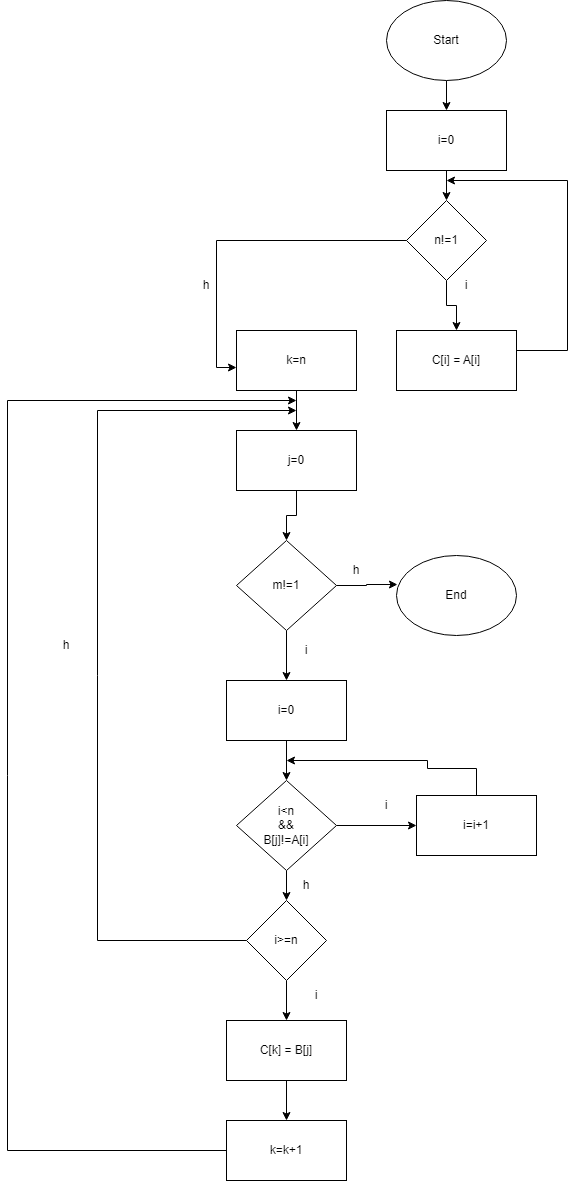

The diagram above was exported from draw.io. Its source (the exported page's mxGraphModel, read from the mxfile embedded in the PNG):
<mxGraphModel dx="2501" dy="780" grid="1" gridSize="10" guides="1" tooltips="1" connect="1" arrows="1" fold="1" page="1" pageScale="1" pageWidth="827" pageHeight="1169" math="0" shadow="0">
  <root>
    <mxCell id="0" />
    <mxCell id="1" parent="0" />
    <mxCell id="Dero5Fjb5s4j1B3LeUZW-6" style="edgeStyle=orthogonalEdgeStyle;rounded=0;orthogonalLoop=1;jettySize=auto;html=1;" edge="1" parent="1" source="Dero5Fjb5s4j1B3LeUZW-1" target="Dero5Fjb5s4j1B3LeUZW-2">
      <mxGeometry relative="1" as="geometry" />
    </mxCell>
    <mxCell id="Dero5Fjb5s4j1B3LeUZW-1" value="Start" style="ellipse;whiteSpace=wrap;html=1;" vertex="1" parent="1">
      <mxGeometry x="150" y="30" width="120" height="80" as="geometry" />
    </mxCell>
    <mxCell id="Dero5Fjb5s4j1B3LeUZW-7" style="edgeStyle=orthogonalEdgeStyle;rounded=0;orthogonalLoop=1;jettySize=auto;html=1;" edge="1" parent="1" source="Dero5Fjb5s4j1B3LeUZW-2" target="Dero5Fjb5s4j1B3LeUZW-3">
      <mxGeometry relative="1" as="geometry" />
    </mxCell>
    <mxCell id="Dero5Fjb5s4j1B3LeUZW-2" value="i=0" style="rounded=0;whiteSpace=wrap;html=1;" vertex="1" parent="1">
      <mxGeometry x="150" y="140" width="120" height="60" as="geometry" />
    </mxCell>
    <mxCell id="Dero5Fjb5s4j1B3LeUZW-8" style="edgeStyle=orthogonalEdgeStyle;rounded=0;orthogonalLoop=1;jettySize=auto;html=1;" edge="1" parent="1" source="Dero5Fjb5s4j1B3LeUZW-3" target="Dero5Fjb5s4j1B3LeUZW-4">
      <mxGeometry relative="1" as="geometry" />
    </mxCell>
    <mxCell id="Dero5Fjb5s4j1B3LeUZW-3" value="n!=1" style="rhombus;whiteSpace=wrap;html=1;" vertex="1" parent="1">
      <mxGeometry x="170" y="230" width="80" height="80" as="geometry" />
    </mxCell>
    <mxCell id="Dero5Fjb5s4j1B3LeUZW-9" style="edgeStyle=orthogonalEdgeStyle;rounded=0;orthogonalLoop=1;jettySize=auto;html=1;" edge="1" parent="1" source="Dero5Fjb5s4j1B3LeUZW-4">
      <mxGeometry relative="1" as="geometry">
        <mxPoint x="210" y="210" as="targetPoint" />
        <Array as="points">
          <mxPoint x="331" y="380" />
        </Array>
      </mxGeometry>
    </mxCell>
    <mxCell id="Dero5Fjb5s4j1B3LeUZW-4" value="C[i] = A[i]" style="rounded=0;whiteSpace=wrap;html=1;" vertex="1" parent="1">
      <mxGeometry x="160" y="360" width="120" height="60" as="geometry" />
    </mxCell>
    <mxCell id="Dero5Fjb5s4j1B3LeUZW-15" style="edgeStyle=orthogonalEdgeStyle;rounded=0;orthogonalLoop=1;jettySize=auto;html=1;entryX=0.5;entryY=0;entryDx=0;entryDy=0;" edge="1" parent="1" source="Dero5Fjb5s4j1B3LeUZW-5" target="Dero5Fjb5s4j1B3LeUZW-14">
      <mxGeometry relative="1" as="geometry" />
    </mxCell>
    <mxCell id="Dero5Fjb5s4j1B3LeUZW-5" value="k=n" style="rounded=0;whiteSpace=wrap;html=1;" vertex="1" parent="1">
      <mxGeometry y="360" width="120" height="60" as="geometry" />
    </mxCell>
    <mxCell id="Dero5Fjb5s4j1B3LeUZW-11" style="edgeStyle=orthogonalEdgeStyle;rounded=0;orthogonalLoop=1;jettySize=auto;html=1;entryX=0;entryY=0.617;entryDx=0;entryDy=0;entryPerimeter=0;" edge="1" parent="1" source="Dero5Fjb5s4j1B3LeUZW-3" target="Dero5Fjb5s4j1B3LeUZW-5">
      <mxGeometry relative="1" as="geometry" />
    </mxCell>
    <mxCell id="Dero5Fjb5s4j1B3LeUZW-12" value="i" style="text;html=1;align=center;verticalAlign=middle;whiteSpace=wrap;rounded=0;" vertex="1" parent="1">
      <mxGeometry x="200" y="300" width="60" height="30" as="geometry" />
    </mxCell>
    <mxCell id="Dero5Fjb5s4j1B3LeUZW-13" value="h" style="text;html=1;align=center;verticalAlign=middle;whiteSpace=wrap;rounded=0;" vertex="1" parent="1">
      <mxGeometry x="-60" y="300" width="60" height="30" as="geometry" />
    </mxCell>
    <mxCell id="Dero5Fjb5s4j1B3LeUZW-17" style="edgeStyle=orthogonalEdgeStyle;rounded=0;orthogonalLoop=1;jettySize=auto;html=1;" edge="1" parent="1" source="Dero5Fjb5s4j1B3LeUZW-14" target="Dero5Fjb5s4j1B3LeUZW-16">
      <mxGeometry relative="1" as="geometry" />
    </mxCell>
    <mxCell id="Dero5Fjb5s4j1B3LeUZW-14" value="j=0" style="rounded=0;whiteSpace=wrap;html=1;" vertex="1" parent="1">
      <mxGeometry y="460" width="120" height="60" as="geometry" />
    </mxCell>
    <mxCell id="Dero5Fjb5s4j1B3LeUZW-22" style="edgeStyle=orthogonalEdgeStyle;rounded=0;orthogonalLoop=1;jettySize=auto;html=1;entryX=0.5;entryY=0;entryDx=0;entryDy=0;" edge="1" parent="1" source="Dero5Fjb5s4j1B3LeUZW-16" target="Dero5Fjb5s4j1B3LeUZW-21">
      <mxGeometry relative="1" as="geometry" />
    </mxCell>
    <mxCell id="Dero5Fjb5s4j1B3LeUZW-16" value="m!=1" style="rhombus;whiteSpace=wrap;html=1;" vertex="1" parent="1">
      <mxGeometry y="570" width="100" height="90" as="geometry" />
    </mxCell>
    <mxCell id="Dero5Fjb5s4j1B3LeUZW-18" value="End" style="ellipse;whiteSpace=wrap;html=1;" vertex="1" parent="1">
      <mxGeometry x="160" y="585" width="120" height="80" as="geometry" />
    </mxCell>
    <mxCell id="Dero5Fjb5s4j1B3LeUZW-19" style="edgeStyle=orthogonalEdgeStyle;rounded=0;orthogonalLoop=1;jettySize=auto;html=1;entryX=0.008;entryY=0.363;entryDx=0;entryDy=0;entryPerimeter=0;" edge="1" parent="1" source="Dero5Fjb5s4j1B3LeUZW-16" target="Dero5Fjb5s4j1B3LeUZW-18">
      <mxGeometry relative="1" as="geometry" />
    </mxCell>
    <mxCell id="Dero5Fjb5s4j1B3LeUZW-20" value="h" style="text;html=1;align=center;verticalAlign=middle;whiteSpace=wrap;rounded=0;" vertex="1" parent="1">
      <mxGeometry x="90" y="585" width="60" height="30" as="geometry" />
    </mxCell>
    <mxCell id="Dero5Fjb5s4j1B3LeUZW-25" style="edgeStyle=orthogonalEdgeStyle;rounded=0;orthogonalLoop=1;jettySize=auto;html=1;entryX=0.5;entryY=0;entryDx=0;entryDy=0;" edge="1" parent="1" source="Dero5Fjb5s4j1B3LeUZW-21" target="Dero5Fjb5s4j1B3LeUZW-24">
      <mxGeometry relative="1" as="geometry" />
    </mxCell>
    <mxCell id="Dero5Fjb5s4j1B3LeUZW-21" value="i=0" style="rounded=0;whiteSpace=wrap;html=1;" vertex="1" parent="1">
      <mxGeometry x="-10" y="710" width="120" height="60" as="geometry" />
    </mxCell>
    <mxCell id="Dero5Fjb5s4j1B3LeUZW-23" value="i" style="text;html=1;align=center;verticalAlign=middle;whiteSpace=wrap;rounded=0;" vertex="1" parent="1">
      <mxGeometry x="40" y="665" width="60" height="30" as="geometry" />
    </mxCell>
    <mxCell id="Dero5Fjb5s4j1B3LeUZW-27" style="edgeStyle=orthogonalEdgeStyle;rounded=0;orthogonalLoop=1;jettySize=auto;html=1;" edge="1" parent="1" source="Dero5Fjb5s4j1B3LeUZW-24" target="Dero5Fjb5s4j1B3LeUZW-26">
      <mxGeometry relative="1" as="geometry" />
    </mxCell>
    <mxCell id="Dero5Fjb5s4j1B3LeUZW-31" style="edgeStyle=orthogonalEdgeStyle;rounded=0;orthogonalLoop=1;jettySize=auto;html=1;" edge="1" parent="1" source="Dero5Fjb5s4j1B3LeUZW-24" target="Dero5Fjb5s4j1B3LeUZW-30">
      <mxGeometry relative="1" as="geometry" />
    </mxCell>
    <mxCell id="Dero5Fjb5s4j1B3LeUZW-24" value="i&amp;lt;n&lt;div&gt;&amp;amp;&amp;amp;&lt;/div&gt;&lt;div&gt;B[j]!=A[i]&lt;/div&gt;" style="rhombus;whiteSpace=wrap;html=1;" vertex="1" parent="1">
      <mxGeometry y="810" width="100" height="90" as="geometry" />
    </mxCell>
    <mxCell id="Dero5Fjb5s4j1B3LeUZW-29" style="edgeStyle=orthogonalEdgeStyle;rounded=0;orthogonalLoop=1;jettySize=auto;html=1;" edge="1" parent="1" source="Dero5Fjb5s4j1B3LeUZW-26">
      <mxGeometry relative="1" as="geometry">
        <mxPoint x="50" y="790" as="targetPoint" />
        <Array as="points">
          <mxPoint x="240" y="798" />
          <mxPoint x="191" y="798" />
        </Array>
      </mxGeometry>
    </mxCell>
    <mxCell id="Dero5Fjb5s4j1B3LeUZW-26" value="i=i+1" style="rounded=0;whiteSpace=wrap;html=1;" vertex="1" parent="1">
      <mxGeometry x="180" y="825" width="120" height="60" as="geometry" />
    </mxCell>
    <mxCell id="Dero5Fjb5s4j1B3LeUZW-28" value="i" style="text;html=1;align=center;verticalAlign=middle;whiteSpace=wrap;rounded=0;" vertex="1" parent="1">
      <mxGeometry x="120" y="820" width="60" height="30" as="geometry" />
    </mxCell>
    <mxCell id="Dero5Fjb5s4j1B3LeUZW-34" style="edgeStyle=orthogonalEdgeStyle;rounded=0;orthogonalLoop=1;jettySize=auto;html=1;" edge="1" parent="1" source="Dero5Fjb5s4j1B3LeUZW-30">
      <mxGeometry relative="1" as="geometry">
        <mxPoint x="60" y="440" as="targetPoint" />
        <Array as="points">
          <mxPoint x="-139" y="970" />
        </Array>
      </mxGeometry>
    </mxCell>
    <mxCell id="Dero5Fjb5s4j1B3LeUZW-37" style="edgeStyle=orthogonalEdgeStyle;rounded=0;orthogonalLoop=1;jettySize=auto;html=1;" edge="1" parent="1" source="Dero5Fjb5s4j1B3LeUZW-30" target="Dero5Fjb5s4j1B3LeUZW-36">
      <mxGeometry relative="1" as="geometry" />
    </mxCell>
    <mxCell id="Dero5Fjb5s4j1B3LeUZW-30" value="i&amp;gt;=n" style="rhombus;whiteSpace=wrap;html=1;" vertex="1" parent="1">
      <mxGeometry x="10" y="930" width="80" height="80" as="geometry" />
    </mxCell>
    <mxCell id="Dero5Fjb5s4j1B3LeUZW-32" value="h" style="text;html=1;align=center;verticalAlign=middle;whiteSpace=wrap;rounded=0;" vertex="1" parent="1">
      <mxGeometry x="40" y="900" width="60" height="30" as="geometry" />
    </mxCell>
    <mxCell id="Dero5Fjb5s4j1B3LeUZW-35" value="h" style="text;html=1;align=center;verticalAlign=middle;whiteSpace=wrap;rounded=0;" vertex="1" parent="1">
      <mxGeometry x="-200" y="660" width="60" height="30" as="geometry" />
    </mxCell>
    <mxCell id="Dero5Fjb5s4j1B3LeUZW-39" style="edgeStyle=orthogonalEdgeStyle;rounded=0;orthogonalLoop=1;jettySize=auto;html=1;entryX=0.5;entryY=0;entryDx=0;entryDy=0;" edge="1" parent="1" source="Dero5Fjb5s4j1B3LeUZW-36" target="Dero5Fjb5s4j1B3LeUZW-38">
      <mxGeometry relative="1" as="geometry" />
    </mxCell>
    <mxCell id="Dero5Fjb5s4j1B3LeUZW-36" value="C[k] = B[j]" style="rounded=0;whiteSpace=wrap;html=1;" vertex="1" parent="1">
      <mxGeometry x="-10" y="1050" width="120" height="60" as="geometry" />
    </mxCell>
    <mxCell id="Dero5Fjb5s4j1B3LeUZW-40" style="edgeStyle=orthogonalEdgeStyle;rounded=0;orthogonalLoop=1;jettySize=auto;html=1;" edge="1" parent="1" source="Dero5Fjb5s4j1B3LeUZW-38">
      <mxGeometry relative="1" as="geometry">
        <mxPoint x="60" y="430" as="targetPoint" />
        <Array as="points">
          <mxPoint x="-229" y="1180" />
        </Array>
      </mxGeometry>
    </mxCell>
    <mxCell id="Dero5Fjb5s4j1B3LeUZW-38" value="k=k+1" style="rounded=0;whiteSpace=wrap;html=1;" vertex="1" parent="1">
      <mxGeometry x="-10" y="1150" width="120" height="60" as="geometry" />
    </mxCell>
    <mxCell id="Dero5Fjb5s4j1B3LeUZW-41" value="i" style="text;html=1;align=center;verticalAlign=middle;whiteSpace=wrap;rounded=0;" vertex="1" parent="1">
      <mxGeometry x="50" y="1010" width="60" height="30" as="geometry" />
    </mxCell>
  </root>
</mxGraphModel>